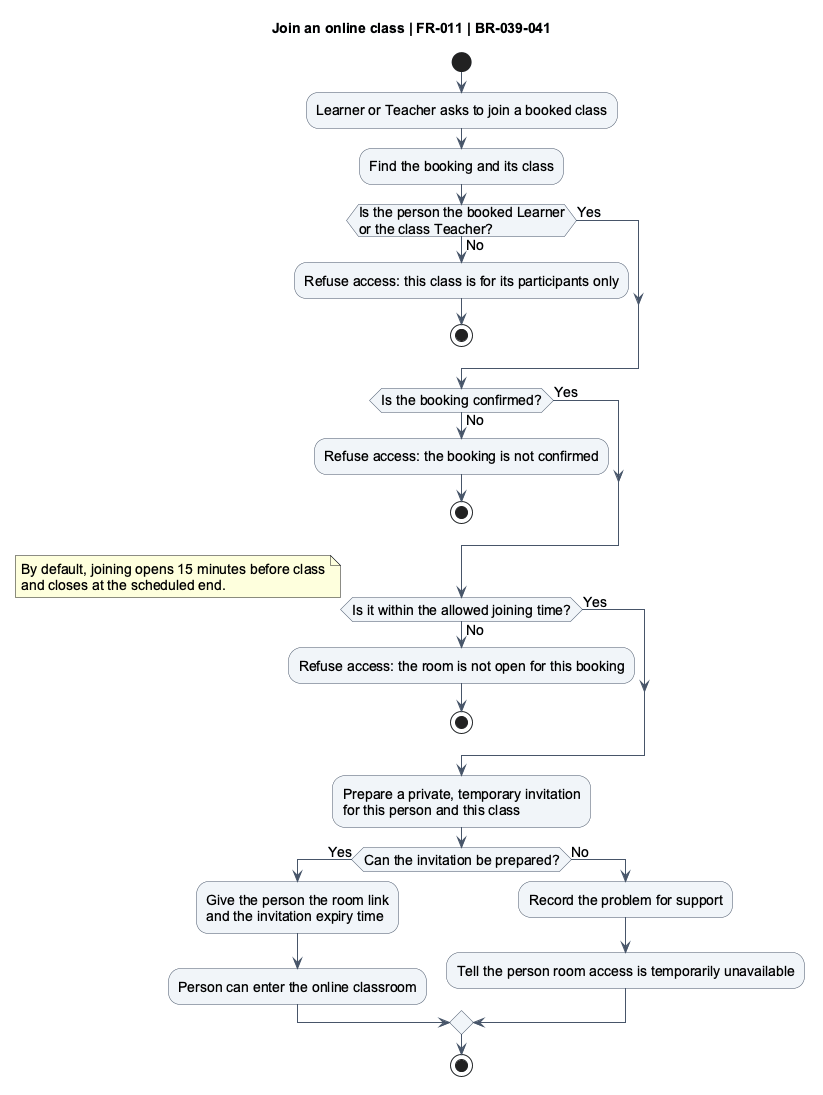

The diagram above was rendered by PlantUML. Its source (embedded in the PNG):
@startuml
title Join an online class | FR-011 | BR-039-041
skinparam backgroundColor #FFFFFF
skinparam shadowing false
skinparam defaultFontName Arial
skinparam defaultFontSize 14
skinparam ArrowColor #475569
skinparam activityBackgroundColor #F1F5F9
skinparam activityBorderColor #475569
skinparam sequenceParticipantBackgroundColor #F1F5F9
skinparam sequenceParticipantBorderColor #475569
skinparam stateBackgroundColor #F1F5F9
skinparam stateBorderColor #475569
start
:Learner or Teacher asks to join a booked class;
:Find the booking and its class;
if (Is the person the booked Learner\nor the class Teacher?) then (Yes)
else (No)
 :Refuse access: this class is for its participants only;
 stop
endif
if (Is the booking confirmed?) then (Yes)
else (No)
 :Refuse access: the booking is not confirmed;
 stop
endif
if (Is it within the allowed joining time?) then (Yes)
else (No)
 :Refuse access: the room is not open for this booking;
 stop
endif
note right
 By default, joining opens 15 minutes before class
 and closes at the scheduled end.
end note
:Prepare a private, temporary invitation\nfor this person and this class;
if (Can the invitation be prepared?) then (Yes)
 :Give the person the room link\nand the invitation expiry time;
 :Person can enter the online classroom;
else (No)
 :Record the problem for support;
 :Tell the person room access is temporarily unavailable;
endif
stop
@enduml